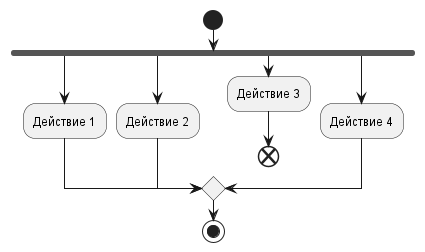

The diagram above was rendered by PlantUML. Its source (embedded in the PNG):
@startuml
start
fork
  :Действие 1;
fork again
  :Действие 2;
fork again
  :Действие 3;
  end
fork again
  :Действие 4;
end merge
stop
@enduml